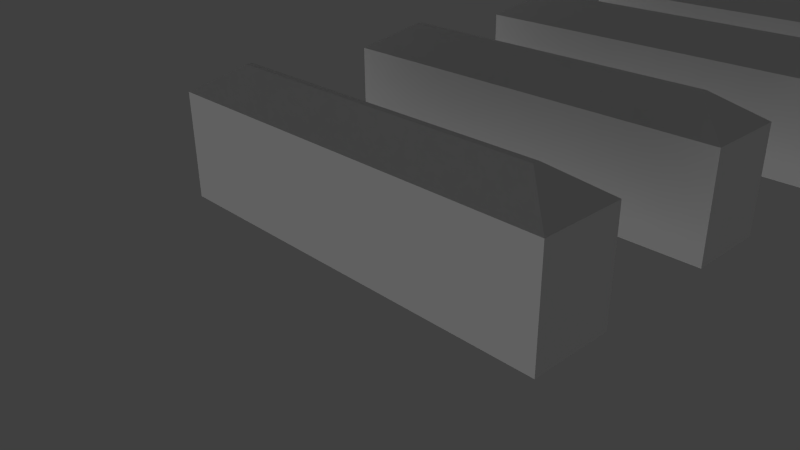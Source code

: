 # Source: N_mezn_k_Maska10.blend  (saved by Blender 2.79.0; exported with 4.5.12 LTS)
import bpy
from mathutils import Matrix  # noqa: F401  (used for matrix-valued properties, if any)

bpy.ops.wm.read_factory_settings(use_empty=True)
scene = bpy.context.scene
scene.name = 'Scene'

# ---- collections
col_collection_1 = bpy.data.collections.new('Collection 1'); scene.collection.children.link(col_collection_1)

# ---- materials (node trees are filled in below, after node groups)
mat_material_001 = bpy.data.materials.new('Material.001')
mat_material_001.alpha_threshold = 0.0
mat_material_001.use_transparent_shadow = False
mat_material_001.diffuse_color = (0.6095, 0.8, 0.2142, 1.0)
mat_material_001.roughness = 0.5
mat_material_001.line_color = (0.0, 0.0, 0.0, 1.0)
mat_material_002 = bpy.data.materials.new('Material.002')
mat_material_002.alpha_threshold = 0.0
mat_material_002.use_transparent_shadow = False
mat_material_002.roughness = 0.5
mat_material_002.specular_intensity = 1.0
mat_material_002.line_color = (0.0, 0.0, 0.0, 1.0)
mat_material_000 = bpy.data.materials.new('Material.000')
mat_material_000.alpha_threshold = 0.0
mat_material_000.use_transparent_shadow = False
mat_material_000.diffuse_color = (0.6095, 0.8, 0.2142, 1.0)
mat_material_000.roughness = 0.5
mat_material_000.line_color = (0.0, 0.0, 0.0, 1.0)
mat_material_001_1 = bpy.data.materials.new('Material.001')
mat_material_002_1 = bpy.data.materials.new('Material.002')
mat_material_000_1 = bpy.data.materials.new('Material.000')

# ---- material node trees

# ---- world
world_world = bpy.data.worlds.new('World'); scene.world = world_world
world_world.color = (0.05088, 0.05088, 0.05088)
world_world.use_sun_shadow = False
world_world.sun_shadow_jitter_overblur = 0.0
world_world.cycles.sampling_method = 'NONE'
world_world.cycles.sample_map_resolution = 256

# ---- cameras
cam_camera = bpy.data.cameras.new('Camera')
cam_camera.clip_end = 100.0
cam_camera.lens = 35.0
cam_camera.sensor_width = 32.0
cam_camera.sensor_height = 18.0
cam_camera.ortho_scale = 7.314
cam_camera.dof.focus_distance = 0.0
cam_camera.dof.aperture_fstop = 128.0

# ---- lights
light_lamp_001 = bpy.data.lights.new('Lamp.001', 'SUN')
light_lamp_001.transmission_factor = 0.0
light_lamp_001.cutoff_distance = 30.0
light_lamp_001.angle = 1.571
light_lamp_001.energy = 0.5
light_lamp_001.shadow_buffer_clip_start = 1.001
light_lamp_001.shadow_soft_size = 1.0
light_lamp_001.shadow_cascade_max_distance = 1000.0
light_lamp_001.cycles.use_multiple_importance_sampling = False

# ---- meshes
me_cube_214 = bpy.data.meshes.new('Cube.214')
me_cube_214.from_pydata([(0.0635, -7.813, 0.0), (0.0635, 7.813, 0.0), (-0.0615, -7.813, 0.0), (-0.0615, 7.813, 0.0), (-0.0615, -9.548e-07, 0.0), (0.0635, -9.548e-07, 0.0), (0.0635, -7.813, 3.2), (0.0635, 7.813, 3.2), (-0.0615, -7.812, 3.2), (-0.0615, 7.812, 3.2), (-0.0615, -9.548e-07, 3.2), (0.0635, -9.548e-07, 3.2), (-0.004, -6.25, 4.0), (-0.004, 6.25, 4.0), (-0.004, -9.548e-07, 4.0), (0.006, -6.25, 4.0), (0.006, 6.25, 4.0), (0.006, -9.548e-07, 4.0)], [], [(0, 6, 8, 2), (9, 7, 1, 3), (0, 5, 11, 6), (11, 5, 1, 7), (2, 8, 10, 4), (10, 9, 3, 4), (0, 2, 4, 5), (4, 3, 1, 5), (10, 8, 12, 14), (13, 9, 10, 14), (6, 11, 17, 15), (17, 11, 7, 16), (8, 6, 15, 12), (16, 7, 9, 13), (12, 15, 17, 14), (17, 16, 13, 14)])
me_cube_214.polygons.foreach_set('material_index', [1, 1, 1, 1, 1, 1, 1, 1, 1, 1, 1, 1, 1, 1, 1, 1])
me_cube_214.materials.append(mat_material_001)
me_cube_214.materials.append(mat_material_002)
me_cube_214.materials.append(mat_material_000)
me_cube_214.use_remesh_preserve_volume = False
me_cube_214.use_remesh_preserve_attributes = False
me_cube_214.use_mirror_vertex_groups = False
me_cube_214.update()
me_cube_233 = bpy.data.meshes.new('Cube.233')
me_cube_233.from_pydata([(1.8, -0.64, -25.4), (-1.0, -0.64, -25.4), (1.8, -0.85, -25.4), (-1.0, -0.76, -25.4), (1.8, -0.0494, -25.4), (-1.0, -0.0494, -0.7), (1.8, -0.0494, 1.9), (-1.0, -0.0494, 1.9), (1.28, -0.64, -25.4), (-0.4933, -0.64, -25.4), (1.28, -1.3, -25.4), (-0.4933, -1.3, -25.4), (1.28, -0.0494, -25.4), (-0.4933, -0.0494, -0.7), (1.28, -0.0494, 7.9), (-0.4933, -0.0494, 7.9), (1.28, -0.0494, -0.7), (-9.8, -0.654, -25.4), (-7.0, -0.654, -25.4), (-9.8, -0.845, -25.4), (-7.0, -0.845, -25.4), (-9.8, -0.0494, -25.4), (-7.0, -0.0494, -0.7), (-9.8, -0.0494, 1.9), (-7.0, -0.0494, 1.9), (-9.28, -0.654, -25.4), (-7.507, -0.654, -25.4), (-9.28, -1.303, -25.4), (-7.507, -1.303, -25.4), (-9.28, -0.0494, -25.4), (-7.507, -0.0494, -0.7), (-9.28, -0.0494, 7.9), (-7.507, -0.0494, 7.9), (-9.28, -0.0494, -0.7), (-5.0, -0.654, -25.4), (-3.0, -0.654, -25.4), (-5.0, -0.845, -25.4), (-3.0, -0.845, -25.4), (-5.0, -0.0494, -0.7), (-3.0, -0.0494, -0.7), (-5.0, -0.0494, 1.9), (-3.0, -0.0494, 1.9), (-4.493, -0.654, -25.4), (-3.507, -0.654, -25.4), (-4.493, -1.303, -25.4), (-3.507, -1.303, -25.4), (-4.493, -0.0494, -0.7), (-3.507, -0.0494, -0.7), (-4.493, -0.0494, 7.9), (-3.507, -0.0494, 7.9), (-12.0, 1.612, -28.4), (-12.0, 0.8125, -28.4), (4.0, 0.8125, -28.4), (4.0, 1.612, -28.4), (-12.0, 1.612, -18.4), (-12.0, 0.8125, -18.4), (4.0, 0.8125, -18.4), (4.0, 1.612, -18.4), (-9.168, 0.8125, -28.4), (1.168, 0.8125, -28.4), (-9.168, 0.8125, -18.4), (1.168, 0.8125, -18.4), (1.168, -0.7875, -28.4), (1.168, -0.7875, -18.4), (-9.168, -0.7875, -28.4), (-9.168, -0.7875, -18.4), (4.0, -0.7875, -18.4), (-12.0, -0.7875, -18.4), (4.0, -0.7875, -28.4), (-12.0, -0.7875, -28.4), (-12.0, -1.638, -18.4), (-12.0, -1.638, -28.4), (4.0, -1.638, -18.4), (4.0, -1.638, -28.4), (-9.168, 1.612, -28.4), (1.168, 1.612, -28.4), (-9.168, -1.638, -28.4), (1.168, -1.638, -28.4), (-9.168, -1.638, -40.4), (-9.168, -0.7875, -40.4), (1.168, -1.638, -40.4), (1.168, -0.7875, -40.4), (1.168, 1.612, -40.4), (1.168, 0.8125, -40.4), (-9.168, 1.612, -40.4), (-9.168, 0.8125, -40.4), (4.0, -1.638, -40.4), (-12.0, -1.638, -40.4), (4.0, 1.612, -40.4), (-12.0, 1.612, -40.4), (4.0, -0.7875, -40.4), (-12.0, -0.7875, -40.4), (-12.0, 0.8125, -40.4), (4.0, 0.8125, -40.4), (-5.0, -0.6543, -9.04), (-3.0, -0.6543, -9.04), (-5.0, -0.8443, -9.04), (-3.0, -0.8443, -9.04), (-4.493, -0.6543, -9.04), (-3.507, -0.6543, -9.04), (-3.507, -1.303, -9.075), (-4.493, -1.303, -9.075), (-9.8, -0.5147, -25.4), (-7.0, -0.654, -9.04), (-9.8, -0.8447, -9.04), (-7.0, -0.845, -9.04), (-9.28, -0.5147, -25.4), (-7.507, -0.6547, -9.04), (-7.507, -1.305, -9.05), (-9.28, -1.305, -9.05), (-9.28, -0.6547, -9.04), (1.8, -0.5147, -25.4), (-1.0, -0.6547, -9.04), (1.8, -0.8447, -9.04), (-1.0, -0.8447, -9.04), (1.28, -0.5147, -25.4), (-0.4933, -0.6547, -9.04), (-0.4933, -1.305, -9.05), (1.28, -1.305, -9.05), (1.28, -0.6547, -9.04), (1.28, 0.6933, -9.04), (1.28, 1.343, -9.05), (-0.4933, 1.343, -9.05), (-0.4933, 0.6933, -9.04), (1.28, 0.5533, -25.4), (-1.0, 0.8833, -9.04), (1.8, 0.8833, -9.04), (-1.0, 0.6933, -9.04), (1.8, 0.5533, -25.4), (-9.28, 0.6933, -9.04), (-9.28, 1.343, -9.05), (-7.507, 1.343, -9.05), (-7.507, 0.6933, -9.04), (-9.28, 0.5533, -25.4), (-7.0, 0.8836, -9.04), (-9.8, 0.8833, -9.04), (-7.0, 0.6926, -9.04), (-9.8, 0.5533, -25.4), (-4.493, 1.342, -9.075), (-3.507, 1.342, -9.075), (-3.507, 0.6928, -9.04), (-4.493, 0.6928, -9.04), (-3.0, 0.8828, -9.04), (-5.0, 0.8828, -9.04), (-3.0, 0.6928, -9.04), (-5.0, 0.6928, -9.04), (-3.507, 0.08795, 7.9), (-4.493, 0.08795, 7.9), (-3.507, 0.08795, -0.7), (-4.493, 0.08795, -0.7), (-3.507, 1.342, -25.4), (-4.493, 1.342, -25.4), (-3.507, 0.6926, -25.4), (-4.493, 0.6926, -25.4), (-3.0, 0.08795, 1.9), (-5.0, 0.08795, 1.9), (-3.0, 0.08795, -0.7), (-5.0, 0.08795, -0.7), (-3.0, 0.8836, -25.4), (-5.0, 0.8836, -25.4), (-3.0, 0.6926, -25.4), (-5.0, 0.6926, -25.4), (-9.28, 0.08795, -0.7), (-7.507, 0.08795, 7.9), (-9.28, 0.08795, 7.9), (-7.507, 0.08795, -0.7), (-9.28, 0.08795, -25.4), (-7.507, 1.342, -25.4), (-9.28, 1.342, -25.4), (-7.507, 0.6926, -25.4), (-9.28, 0.6926, -25.4), (-7.0, 0.08795, 1.9), (-9.8, 0.08795, 1.9), (-7.0, 0.08795, -0.7), (-9.8, 0.08795, -25.4), (-7.0, 0.8836, -25.4), (-9.8, 0.8836, -25.4), (-7.0, 0.6926, -25.4), (-9.8, 0.6926, -25.4), (-0.4933, 1.339, -25.4), (1.28, 1.339, -25.4), (-0.4933, 0.6786, -25.4), (1.28, 0.6786, -25.4), (-1.0, 0.7986, -25.4), (1.8, 0.8886, -25.4), (-1.0, 0.6786, -25.4), (1.8, 0.6786, -25.4), (-0.4933, 0.08795, -0.7), (1.28, 0.08795, -0.7), (1.28, 0.08795, -25.4), (-1.0, 0.08795, 1.9), (-0.4933, 0.08795, 7.9), (1.28, 0.08795, 7.9), (1.8, 0.08795, 1.9), (-1.0, 0.08795, -0.7), (1.8, 0.08795, -25.4)], [], [(10, 11, 9, 8), (0, 2, 10), (0, 10, 8), (1, 11, 3), (1, 9, 11), (27, 28, 26, 25), (17, 19, 27), (17, 27, 25), (18, 28, 20), (18, 26, 28), (44, 45, 43, 42), (34, 36, 44), (34, 44, 42), (35, 45, 37), (35, 43, 45), (50, 54, 55, 51), (52, 56, 57, 53), (61, 60, 54, 57), (56, 61, 57), (60, 55, 54), (60, 61, 59, 58), (59, 61, 63, 62), (60, 58, 64, 65), (61, 56, 66, 63), (55, 60, 65, 67), (56, 52, 68, 66), (51, 55, 67, 69), (62, 63, 65, 64), (69, 67, 70, 71), (66, 68, 73, 72), (63, 66, 72), (65, 70, 67), (63, 72, 70, 65), (74, 75, 57, 54), (50, 74, 54), (75, 53, 57), (75, 74, 58, 59), (77, 76, 70, 72), (73, 77, 72), (76, 71, 70), (76, 77, 62, 64), (76, 64, 79, 78), (62, 77, 80, 81), (75, 59, 83, 82), (58, 74, 84, 85), (77, 73, 86, 80), (71, 76, 78, 87), (53, 75, 82, 88), (74, 50, 89, 84), (73, 68, 90, 86), (69, 71, 87, 91), (51, 69, 91, 92), (68, 52, 93, 90), (64, 58, 85, 79), (59, 62, 81, 83), (52, 53, 88, 93), (50, 51, 92, 89), (80, 86, 81), (87, 78, 79), (84, 89, 85), (88, 82, 83), (79, 91, 87), (81, 86, 90), (85, 92, 91, 79), (93, 83, 81, 90), (83, 93, 88), (85, 89, 92), (40, 96, 94, 38), (96, 36, 34, 94), (37, 97, 95, 35), (97, 41, 39, 95), (42, 98, 94, 34), (98, 46, 38, 94), (43, 99, 98, 42), (99, 47, 46, 98), (35, 95, 99, 43), (95, 39, 47, 99), (45, 100, 97, 37), (100, 49, 41, 97), (44, 101, 100, 45), (101, 48, 49, 100), (36, 96, 101, 44), (96, 40, 48, 101), (23, 104, 102, 21), (104, 19, 17, 102), (20, 105, 103, 18), (105, 24, 22, 103), (25, 106, 102, 17), (106, 29, 21, 102), (18, 103, 107, 26), (103, 22, 30, 107), (108, 32, 24, 105), (27, 109, 108, 28), (109, 31, 32, 108), (104, 23, 31, 109), (106, 25, 110), (29, 106, 110, 33), (26, 107, 110, 25), (107, 30, 33, 110), (27, 104, 109), (19, 104, 27), (28, 108, 105), (20, 28, 105), (6, 113, 111, 4), (0, 111, 113, 2), (3, 114, 112, 1), (114, 7, 5, 112), (111, 0, 8, 115), (115, 12, 4, 111), (1, 112, 116, 9), (112, 5, 13, 116), (11, 117, 114, 3), (117, 15, 7, 114), (10, 118, 117, 11), (118, 14, 15, 117), (2, 113, 118, 10), (113, 6, 14, 118), (115, 8, 119), (12, 115, 119, 16), (9, 116, 119, 8), (116, 13, 16, 119), (123, 187, 188, 120), (181, 123, 120, 182), (189, 124, 120, 188), (124, 182, 120), (126, 193, 192, 121), (184, 126, 121, 180), (121, 192, 191, 122), (180, 121, 122, 179), (122, 191, 190, 125), (179, 122, 125, 183), (127, 194, 187, 123), (185, 127, 123, 181), (124, 189, 195, 128), (182, 124, 128, 186), (125, 190, 194, 127), (183, 125, 127, 185), (126, 184, 186, 128), (193, 126, 128, 195), (175, 167, 134), (167, 131, 134), (176, 135, 168), (168, 135, 130), (132, 165, 162, 129), (169, 132, 129, 170), (166, 133, 129, 162), (133, 170, 129), (135, 172, 164, 130), (130, 164, 163, 131), (168, 130, 131, 167), (131, 163, 171, 134), (136, 173, 165, 132), (177, 136, 132, 169), (133, 166, 174, 137), (170, 133, 137, 178), (134, 171, 173, 136), (175, 134, 136, 177), (135, 176, 178, 137), (172, 135, 137, 174), (143, 155, 147, 138), (159, 143, 138, 151), (138, 147, 146, 139), (151, 138, 139, 150), (139, 146, 154, 142), (150, 139, 142, 158), (144, 156, 148, 140), (160, 144, 140, 152), (140, 148, 149, 141), (152, 140, 141, 153), (141, 149, 157, 145), (153, 141, 145, 161), (142, 154, 156, 144), (158, 142, 144, 160), (143, 159, 161, 145), (155, 143, 145, 157), (160, 152, 150), (160, 150, 158), (161, 151, 153), (161, 159, 151), (151, 150, 152, 153), (177, 169, 167), (177, 167, 175), (178, 168, 170), (178, 176, 168), (168, 167, 169, 170), (185, 181, 179), (185, 179, 183), (186, 180, 182), (186, 184, 180), (180, 179, 181, 182), (16, 13, 187, 188), (12, 16, 188, 189), (7, 15, 191, 190), (15, 14, 192, 191), (14, 6, 193, 192), (13, 5, 194, 187), (4, 12, 189, 195), (5, 7, 190, 194), (6, 4, 195, 193), (41, 49, 146, 154), (49, 48, 147, 146), (48, 40, 155, 147), (47, 39, 156, 148), (46, 47, 148, 149), (38, 46, 149, 157), (39, 41, 154, 156), (40, 38, 157, 155), (33, 30, 165, 162), (29, 33, 162, 166), (24, 32, 163, 171), (32, 31, 164, 163), (31, 23, 172, 164), (30, 22, 173, 165), (21, 29, 166, 174), (22, 24, 171, 173), (23, 21, 174, 172)])
me_cube_233.materials.append(mat_material_001_1)
me_cube_233.materials.append(mat_material_002_1)
me_cube_233.materials.append(mat_material_000_1)
me_cube_233.use_remesh_preserve_volume = False
me_cube_233.use_remesh_preserve_attributes = False
me_cube_233.use_mirror_vertex_groups = False
me_cube_233.update()

# ---- objects
ob_lamp_001 = bpy.data.objects.new('Lamp.001', light_lamp_001)
ob_camera = bpy.data.objects.new('Camera', cam_camera)
ob_nameznik_000 = bpy.data.objects.new('Nameznik.000', me_cube_214)
ob_paintmask = bpy.data.objects.new('PaintMask', me_cube_233)

# ---- transforms, parenting, visibility, modifiers, constraints
ob_lamp_001.location = (-46.92, 1.005, -40.1)
ob_lamp_001.rotation_euler = (9.411, 0.6694, 1.259)
ob_lamp_001.lock_rotations_4d = False
ob_lamp_001.empty_display_type = 'ARROWS'
ob_lamp_001.color = (0.0, 0.0, 0.0, 0.0)
ob_lamp_001.lineart.crease_threshold = 0.0
ob_camera.location = (7.481, -6.508, 5.344)
ob_camera.rotation_euler = (1.109, 0.01082, 0.8149)
ob_camera.lock_rotations_4d = False
ob_camera.empty_display_type = 'ARROWS'
ob_camera.color = (0.0, 0.0, 0.0, 0.0)
ob_camera.hide_viewport = True
ob_camera.display_type = 'WIRE'
ob_camera.lineart.crease_threshold = 0.0
ob_nameznik_000.location = (2.427e-16, 0.0, 0.0)
ob_nameznik_000.rotation_euler = (0.0, -0.0, 1.571)
ob_nameznik_000.scale = (10.0, 0.4, 0.5)
ob_nameznik_000.lineart.crease_threshold = 0.0
_m = ob_nameznik_000.modifiers.new('10 ks', 'ARRAY')
_m.count = 10
_m.use_constant_offset = True
_m.constant_offset_displace = (0.325, 0.0, 0.0)
_m.use_relative_offset = False
ob_paintmask.location = (-2.5, -0.01, 36.07)
ob_paintmask.scale = (-0.625, 1.0, 0.05)
ob_paintmask.lineart.crease_threshold = 0.0
_m = ob_paintmask.modifiers.new('Array', 'ARRAY')
_m.count = 10
_m.use_constant_offset = True
_m.constant_offset_displace = (0.0, 3.25, 0.0)
_m.use_relative_offset = False

# ---- collection membership
col_collection_1.objects.link(ob_lamp_001)
col_collection_1.objects.link(ob_camera)
col_collection_1.objects.link(ob_nameznik_000)
col_collection_1.objects.link(ob_paintmask)

# ---- scene / render settings (as saved in the file)
scene.camera = ob_camera
scene.frame_start = 1; scene.frame_end = 251; scene.frame_set(0)
scene.render.engine = 'BLENDER_EEVEE_NEXT'
scene.render.image_settings.color_mode = 'RGB'
scene.render.image_settings.compression = 90
scene.render.resolution_percentage = 50
scene.render.dither_intensity = 0.0
scene.render.bake_margin = 2
scene.render.bake_bias = 0.0
scene.cycles.use_denoising = False
scene.cycles.samples = 10
scene.cycles.sampling_pattern = 'TABULATED_SOBOL'
scene.cycles.light_sampling_threshold = 0.0
scene.cycles.use_adaptive_sampling = False
scene.cycles.use_light_tree = False
scene.cycles.blur_glossy = 0.0
scene.cycles.volume_bounces = 1
scene.cycles.pixel_filter_type = 'GAUSSIAN'
scene.cycles.sample_clamp_indirect = 0.0
scene.view_settings.view_transform = 'Standard'
bpy.context.view_layer.update()
